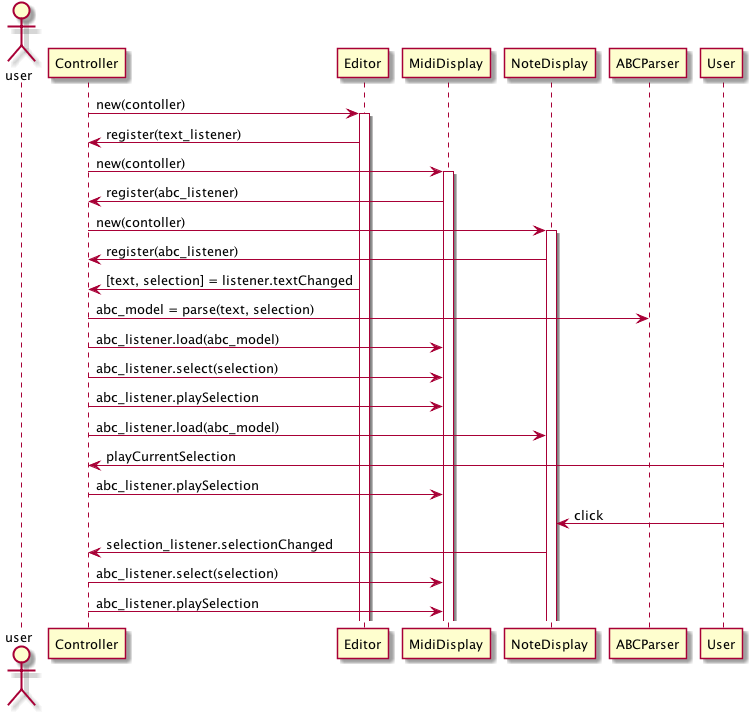

The diagram above was rendered by PlantUML. Its source (embedded in the PNG):
@startuml ../ZGEN_uml/zn_setup.png

Actor user


Controller ->Editor : new(contoller)
activate Editor
Editor -> Controller : register(text_listener)

Controller ->MidiDisplay : new(contoller)
activate MidiDisplay
MidiDisplay -> Controller : register(abc_listener)

Controller ->NoteDisplay : new(contoller)
activate NoteDisplay
NoteDisplay -> Controller : register(abc_listener)

Editor -> Controller : [text, selection] = listener.textChanged

Controller -> ABCParser : abc_model = parse(text, selection)

Controller -> MidiDisplay : abc_listener.load(abc_model)
Controller -> MidiDisplay : abc_listener.select(selection)
Controller -> MidiDisplay : abc_listener.playSelection

Controller -> NoteDisplay : abc_listener.load(abc_model)


User -> Controller : playCurrentSelection
Controller -> MidiDisplay : abc_listener.playSelection

User -> NoteDisplay : click
NoteDisplay -> Controller : selection_listener.selectionChanged
Controller -> MidiDisplay : abc_listener.select(selection)
Controller -> MidiDisplay : abc_listener.playSelection



@enduml